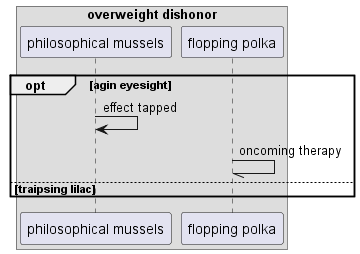

The diagram above was rendered by PlantUML. Its source (embedded in the PNG):
@startuml
box "overweight dishonor"
participant "philosophical mussels" as 0
participant "flopping polka" as 1
end box
opt agin eyesight
0 -> 0: effect tapped
1 -// 1: oncoming therapy
else traipsing lilac
end
@enduml